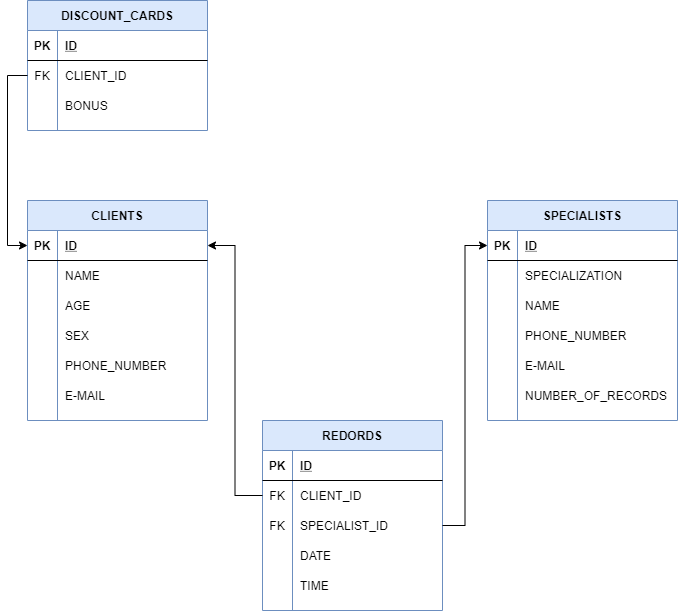

The diagram above was exported from draw.io. Its source (the exported page's mxGraphModel, read from the mxfile embedded in the PNG):
<mxGraphModel dx="1422" dy="914" grid="1" gridSize="10" guides="1" tooltips="1" connect="1" arrows="1" fold="1" page="1" pageScale="1" pageWidth="850" pageHeight="1100" math="0" shadow="0" extFonts="Permanent Marker^https://fonts.googleapis.com/css?family=Permanent+Marker">
  <root>
    <mxCell id="0" />
    <mxCell id="1" parent="0" />
    <mxCell id="wVZDYjAWZ3_-jl0_aKVO-1" value="CLIENTS" style="shape=table;startSize=30;container=1;collapsible=1;childLayout=tableLayout;fixedRows=1;rowLines=0;fontStyle=1;align=center;resizeLast=1;fillColor=#dae8fc;strokeColor=#6c8ebf;" vertex="1" parent="1">
      <mxGeometry x="100" y="320" width="180" height="220" as="geometry" />
    </mxCell>
    <mxCell id="wVZDYjAWZ3_-jl0_aKVO-2" value="" style="shape=partialRectangle;collapsible=0;dropTarget=0;pointerEvents=0;fillColor=none;top=0;left=0;bottom=1;right=0;points=[[0,0.5],[1,0.5]];portConstraint=eastwest;" vertex="1" parent="wVZDYjAWZ3_-jl0_aKVO-1">
      <mxGeometry y="30" width="180" height="30" as="geometry" />
    </mxCell>
    <mxCell id="wVZDYjAWZ3_-jl0_aKVO-3" value="PK" style="shape=partialRectangle;connectable=0;fillColor=none;top=0;left=0;bottom=0;right=0;fontStyle=1;overflow=hidden;" vertex="1" parent="wVZDYjAWZ3_-jl0_aKVO-2">
      <mxGeometry width="30" height="30" as="geometry" />
    </mxCell>
    <mxCell id="wVZDYjAWZ3_-jl0_aKVO-4" value="ID" style="shape=partialRectangle;connectable=0;fillColor=none;top=0;left=0;bottom=0;right=0;align=left;spacingLeft=6;fontStyle=5;overflow=hidden;" vertex="1" parent="wVZDYjAWZ3_-jl0_aKVO-2">
      <mxGeometry x="30" width="150" height="30" as="geometry" />
    </mxCell>
    <mxCell id="wVZDYjAWZ3_-jl0_aKVO-5" value="" style="shape=partialRectangle;collapsible=0;dropTarget=0;pointerEvents=0;fillColor=none;top=0;left=0;bottom=0;right=0;points=[[0,0.5],[1,0.5]];portConstraint=eastwest;" vertex="1" parent="wVZDYjAWZ3_-jl0_aKVO-1">
      <mxGeometry y="60" width="180" height="30" as="geometry" />
    </mxCell>
    <mxCell id="wVZDYjAWZ3_-jl0_aKVO-6" value="" style="shape=partialRectangle;connectable=0;fillColor=none;top=0;left=0;bottom=0;right=0;editable=1;overflow=hidden;" vertex="1" parent="wVZDYjAWZ3_-jl0_aKVO-5">
      <mxGeometry width="30" height="30" as="geometry" />
    </mxCell>
    <mxCell id="wVZDYjAWZ3_-jl0_aKVO-7" value="NAME" style="shape=partialRectangle;connectable=0;fillColor=none;top=0;left=0;bottom=0;right=0;align=left;spacingLeft=6;overflow=hidden;" vertex="1" parent="wVZDYjAWZ3_-jl0_aKVO-5">
      <mxGeometry x="30" width="150" height="30" as="geometry" />
    </mxCell>
    <mxCell id="wVZDYjAWZ3_-jl0_aKVO-8" value="" style="shape=partialRectangle;collapsible=0;dropTarget=0;pointerEvents=0;fillColor=none;top=0;left=0;bottom=0;right=0;points=[[0,0.5],[1,0.5]];portConstraint=eastwest;" vertex="1" parent="wVZDYjAWZ3_-jl0_aKVO-1">
      <mxGeometry y="90" width="180" height="30" as="geometry" />
    </mxCell>
    <mxCell id="wVZDYjAWZ3_-jl0_aKVO-9" value="" style="shape=partialRectangle;connectable=0;fillColor=none;top=0;left=0;bottom=0;right=0;editable=1;overflow=hidden;" vertex="1" parent="wVZDYjAWZ3_-jl0_aKVO-8">
      <mxGeometry width="30" height="30" as="geometry" />
    </mxCell>
    <mxCell id="wVZDYjAWZ3_-jl0_aKVO-10" value="AGE" style="shape=partialRectangle;connectable=0;fillColor=none;top=0;left=0;bottom=0;right=0;align=left;spacingLeft=6;overflow=hidden;" vertex="1" parent="wVZDYjAWZ3_-jl0_aKVO-8">
      <mxGeometry x="30" width="150" height="30" as="geometry" />
    </mxCell>
    <mxCell id="wVZDYjAWZ3_-jl0_aKVO-11" value="" style="shape=partialRectangle;collapsible=0;dropTarget=0;pointerEvents=0;fillColor=none;top=0;left=0;bottom=0;right=0;points=[[0,0.5],[1,0.5]];portConstraint=eastwest;" vertex="1" parent="wVZDYjAWZ3_-jl0_aKVO-1">
      <mxGeometry y="120" width="180" height="30" as="geometry" />
    </mxCell>
    <mxCell id="wVZDYjAWZ3_-jl0_aKVO-12" value="" style="shape=partialRectangle;connectable=0;fillColor=none;top=0;left=0;bottom=0;right=0;editable=1;overflow=hidden;" vertex="1" parent="wVZDYjAWZ3_-jl0_aKVO-11">
      <mxGeometry width="30" height="30" as="geometry" />
    </mxCell>
    <mxCell id="wVZDYjAWZ3_-jl0_aKVO-13" value="SEX" style="shape=partialRectangle;connectable=0;fillColor=none;top=0;left=0;bottom=0;right=0;align=left;spacingLeft=6;overflow=hidden;" vertex="1" parent="wVZDYjAWZ3_-jl0_aKVO-11">
      <mxGeometry x="30" width="150" height="30" as="geometry" />
    </mxCell>
    <mxCell id="wVZDYjAWZ3_-jl0_aKVO-69" value="" style="shape=partialRectangle;collapsible=0;dropTarget=0;pointerEvents=0;fillColor=none;top=0;left=0;bottom=0;right=0;points=[[0,0.5],[1,0.5]];portConstraint=eastwest;" vertex="1" parent="wVZDYjAWZ3_-jl0_aKVO-1">
      <mxGeometry y="150" width="180" height="30" as="geometry" />
    </mxCell>
    <mxCell id="wVZDYjAWZ3_-jl0_aKVO-70" value="" style="shape=partialRectangle;connectable=0;fillColor=none;top=0;left=0;bottom=0;right=0;editable=1;overflow=hidden;" vertex="1" parent="wVZDYjAWZ3_-jl0_aKVO-69">
      <mxGeometry width="30" height="30" as="geometry" />
    </mxCell>
    <mxCell id="wVZDYjAWZ3_-jl0_aKVO-71" value="PHONE_NUMBER" style="shape=partialRectangle;connectable=0;fillColor=none;top=0;left=0;bottom=0;right=0;align=left;spacingLeft=6;overflow=hidden;" vertex="1" parent="wVZDYjAWZ3_-jl0_aKVO-69">
      <mxGeometry x="30" width="150" height="30" as="geometry" />
    </mxCell>
    <mxCell id="wVZDYjAWZ3_-jl0_aKVO-72" value="" style="shape=partialRectangle;collapsible=0;dropTarget=0;pointerEvents=0;fillColor=none;top=0;left=0;bottom=0;right=0;points=[[0,0.5],[1,0.5]];portConstraint=eastwest;" vertex="1" parent="wVZDYjAWZ3_-jl0_aKVO-1">
      <mxGeometry y="180" width="180" height="30" as="geometry" />
    </mxCell>
    <mxCell id="wVZDYjAWZ3_-jl0_aKVO-73" value="" style="shape=partialRectangle;connectable=0;fillColor=none;top=0;left=0;bottom=0;right=0;editable=1;overflow=hidden;" vertex="1" parent="wVZDYjAWZ3_-jl0_aKVO-72">
      <mxGeometry width="30" height="30" as="geometry" />
    </mxCell>
    <mxCell id="wVZDYjAWZ3_-jl0_aKVO-74" value="E-MAIL" style="shape=partialRectangle;connectable=0;fillColor=none;top=0;left=0;bottom=0;right=0;align=left;spacingLeft=6;overflow=hidden;" vertex="1" parent="wVZDYjAWZ3_-jl0_aKVO-72">
      <mxGeometry x="30" width="150" height="30" as="geometry" />
    </mxCell>
    <mxCell id="wVZDYjAWZ3_-jl0_aKVO-14" value="SPECIALISTS" style="shape=table;startSize=30;container=1;collapsible=1;childLayout=tableLayout;fixedRows=1;rowLines=0;fontStyle=1;align=center;resizeLast=1;fillColor=#dae8fc;strokeColor=#6c8ebf;" vertex="1" parent="1">
      <mxGeometry x="560" y="320" width="190" height="220" as="geometry" />
    </mxCell>
    <mxCell id="wVZDYjAWZ3_-jl0_aKVO-15" value="" style="shape=partialRectangle;collapsible=0;dropTarget=0;pointerEvents=0;fillColor=none;top=0;left=0;bottom=1;right=0;points=[[0,0.5],[1,0.5]];portConstraint=eastwest;" vertex="1" parent="wVZDYjAWZ3_-jl0_aKVO-14">
      <mxGeometry y="30" width="190" height="30" as="geometry" />
    </mxCell>
    <mxCell id="wVZDYjAWZ3_-jl0_aKVO-16" value="PK" style="shape=partialRectangle;connectable=0;fillColor=none;top=0;left=0;bottom=0;right=0;fontStyle=1;overflow=hidden;" vertex="1" parent="wVZDYjAWZ3_-jl0_aKVO-15">
      <mxGeometry width="30" height="30" as="geometry" />
    </mxCell>
    <mxCell id="wVZDYjAWZ3_-jl0_aKVO-17" value="ID" style="shape=partialRectangle;connectable=0;fillColor=none;top=0;left=0;bottom=0;right=0;align=left;spacingLeft=6;fontStyle=5;overflow=hidden;" vertex="1" parent="wVZDYjAWZ3_-jl0_aKVO-15">
      <mxGeometry x="30" width="160" height="30" as="geometry" />
    </mxCell>
    <mxCell id="wVZDYjAWZ3_-jl0_aKVO-75" value="" style="shape=partialRectangle;collapsible=0;dropTarget=0;pointerEvents=0;fillColor=none;top=0;left=0;bottom=0;right=0;points=[[0,0.5],[1,0.5]];portConstraint=eastwest;" vertex="1" parent="wVZDYjAWZ3_-jl0_aKVO-14">
      <mxGeometry y="60" width="190" height="30" as="geometry" />
    </mxCell>
    <mxCell id="wVZDYjAWZ3_-jl0_aKVO-76" value="" style="shape=partialRectangle;connectable=0;fillColor=none;top=0;left=0;bottom=0;right=0;editable=1;overflow=hidden;" vertex="1" parent="wVZDYjAWZ3_-jl0_aKVO-75">
      <mxGeometry width="30" height="30" as="geometry" />
    </mxCell>
    <mxCell id="wVZDYjAWZ3_-jl0_aKVO-77" value="SPECIALIZATION" style="shape=partialRectangle;connectable=0;fillColor=none;top=0;left=0;bottom=0;right=0;align=left;spacingLeft=6;overflow=hidden;" vertex="1" parent="wVZDYjAWZ3_-jl0_aKVO-75">
      <mxGeometry x="30" width="160" height="30" as="geometry" />
    </mxCell>
    <mxCell id="wVZDYjAWZ3_-jl0_aKVO-18" value="" style="shape=partialRectangle;collapsible=0;dropTarget=0;pointerEvents=0;fillColor=none;top=0;left=0;bottom=0;right=0;points=[[0,0.5],[1,0.5]];portConstraint=eastwest;" vertex="1" parent="wVZDYjAWZ3_-jl0_aKVO-14">
      <mxGeometry y="90" width="190" height="30" as="geometry" />
    </mxCell>
    <mxCell id="wVZDYjAWZ3_-jl0_aKVO-19" value="" style="shape=partialRectangle;connectable=0;fillColor=none;top=0;left=0;bottom=0;right=0;editable=1;overflow=hidden;" vertex="1" parent="wVZDYjAWZ3_-jl0_aKVO-18">
      <mxGeometry width="30" height="30" as="geometry" />
    </mxCell>
    <mxCell id="wVZDYjAWZ3_-jl0_aKVO-20" value="NAME" style="shape=partialRectangle;connectable=0;fillColor=none;top=0;left=0;bottom=0;right=0;align=left;spacingLeft=6;overflow=hidden;" vertex="1" parent="wVZDYjAWZ3_-jl0_aKVO-18">
      <mxGeometry x="30" width="160" height="30" as="geometry" />
    </mxCell>
    <mxCell id="wVZDYjAWZ3_-jl0_aKVO-21" value="" style="shape=partialRectangle;collapsible=0;dropTarget=0;pointerEvents=0;fillColor=none;top=0;left=0;bottom=0;right=0;points=[[0,0.5],[1,0.5]];portConstraint=eastwest;" vertex="1" parent="wVZDYjAWZ3_-jl0_aKVO-14">
      <mxGeometry y="120" width="190" height="30" as="geometry" />
    </mxCell>
    <mxCell id="wVZDYjAWZ3_-jl0_aKVO-22" value="" style="shape=partialRectangle;connectable=0;fillColor=none;top=0;left=0;bottom=0;right=0;editable=1;overflow=hidden;" vertex="1" parent="wVZDYjAWZ3_-jl0_aKVO-21">
      <mxGeometry width="30" height="30" as="geometry" />
    </mxCell>
    <mxCell id="wVZDYjAWZ3_-jl0_aKVO-23" value="PHONE_NUMBER" style="shape=partialRectangle;connectable=0;fillColor=none;top=0;left=0;bottom=0;right=0;align=left;spacingLeft=6;overflow=hidden;" vertex="1" parent="wVZDYjAWZ3_-jl0_aKVO-21">
      <mxGeometry x="30" width="160" height="30" as="geometry" />
    </mxCell>
    <mxCell id="wVZDYjAWZ3_-jl0_aKVO-24" value="" style="shape=partialRectangle;collapsible=0;dropTarget=0;pointerEvents=0;fillColor=none;top=0;left=0;bottom=0;right=0;points=[[0,0.5],[1,0.5]];portConstraint=eastwest;" vertex="1" parent="wVZDYjAWZ3_-jl0_aKVO-14">
      <mxGeometry y="150" width="190" height="30" as="geometry" />
    </mxCell>
    <mxCell id="wVZDYjAWZ3_-jl0_aKVO-25" value="" style="shape=partialRectangle;connectable=0;fillColor=none;top=0;left=0;bottom=0;right=0;editable=1;overflow=hidden;" vertex="1" parent="wVZDYjAWZ3_-jl0_aKVO-24">
      <mxGeometry width="30" height="30" as="geometry" />
    </mxCell>
    <mxCell id="wVZDYjAWZ3_-jl0_aKVO-26" value="E-MAIL" style="shape=partialRectangle;connectable=0;fillColor=none;top=0;left=0;bottom=0;right=0;align=left;spacingLeft=6;overflow=hidden;" vertex="1" parent="wVZDYjAWZ3_-jl0_aKVO-24">
      <mxGeometry x="30" width="160" height="30" as="geometry" />
    </mxCell>
    <mxCell id="wVZDYjAWZ3_-jl0_aKVO-82" value="" style="shape=partialRectangle;collapsible=0;dropTarget=0;pointerEvents=0;fillColor=none;top=0;left=0;bottom=0;right=0;points=[[0,0.5],[1,0.5]];portConstraint=eastwest;" vertex="1" parent="wVZDYjAWZ3_-jl0_aKVO-14">
      <mxGeometry y="180" width="190" height="30" as="geometry" />
    </mxCell>
    <mxCell id="wVZDYjAWZ3_-jl0_aKVO-83" value="" style="shape=partialRectangle;connectable=0;fillColor=none;top=0;left=0;bottom=0;right=0;editable=1;overflow=hidden;" vertex="1" parent="wVZDYjAWZ3_-jl0_aKVO-82">
      <mxGeometry width="30" height="30" as="geometry" />
    </mxCell>
    <mxCell id="wVZDYjAWZ3_-jl0_aKVO-84" value="NUMBER_OF_RECORDS" style="shape=partialRectangle;connectable=0;fillColor=none;top=0;left=0;bottom=0;right=0;align=left;spacingLeft=6;overflow=hidden;" vertex="1" parent="wVZDYjAWZ3_-jl0_aKVO-82">
      <mxGeometry x="30" width="160" height="30" as="geometry" />
    </mxCell>
    <mxCell id="wVZDYjAWZ3_-jl0_aKVO-27" value="DISCOUNT_CARDS" style="shape=table;startSize=30;container=1;collapsible=1;childLayout=tableLayout;fixedRows=1;rowLines=0;fontStyle=1;align=center;resizeLast=1;fillColor=#dae8fc;strokeColor=#6c8ebf;" vertex="1" parent="1">
      <mxGeometry x="100" y="120" width="180" height="130" as="geometry" />
    </mxCell>
    <mxCell id="wVZDYjAWZ3_-jl0_aKVO-28" value="" style="shape=partialRectangle;collapsible=0;dropTarget=0;pointerEvents=0;fillColor=none;top=0;left=0;bottom=1;right=0;points=[[0,0.5],[1,0.5]];portConstraint=eastwest;" vertex="1" parent="wVZDYjAWZ3_-jl0_aKVO-27">
      <mxGeometry y="30" width="180" height="30" as="geometry" />
    </mxCell>
    <mxCell id="wVZDYjAWZ3_-jl0_aKVO-29" value="PK" style="shape=partialRectangle;connectable=0;fillColor=none;top=0;left=0;bottom=0;right=0;fontStyle=1;overflow=hidden;" vertex="1" parent="wVZDYjAWZ3_-jl0_aKVO-28">
      <mxGeometry width="30" height="30" as="geometry" />
    </mxCell>
    <mxCell id="wVZDYjAWZ3_-jl0_aKVO-30" value="ID" style="shape=partialRectangle;connectable=0;fillColor=none;top=0;left=0;bottom=0;right=0;align=left;spacingLeft=6;fontStyle=5;overflow=hidden;" vertex="1" parent="wVZDYjAWZ3_-jl0_aKVO-28">
      <mxGeometry x="30" width="150" height="30" as="geometry" />
    </mxCell>
    <mxCell id="wVZDYjAWZ3_-jl0_aKVO-57" value="" style="shape=partialRectangle;collapsible=0;dropTarget=0;pointerEvents=0;fillColor=none;top=0;left=0;bottom=0;right=0;points=[[0,0.5],[1,0.5]];portConstraint=eastwest;" vertex="1" parent="wVZDYjAWZ3_-jl0_aKVO-27">
      <mxGeometry y="60" width="180" height="30" as="geometry" />
    </mxCell>
    <mxCell id="wVZDYjAWZ3_-jl0_aKVO-58" value="FK" style="shape=partialRectangle;connectable=0;fillColor=none;top=0;left=0;bottom=0;right=0;fontStyle=0;overflow=hidden;" vertex="1" parent="wVZDYjAWZ3_-jl0_aKVO-57">
      <mxGeometry width="30" height="30" as="geometry" />
    </mxCell>
    <mxCell id="wVZDYjAWZ3_-jl0_aKVO-59" value="CLIENT_ID" style="shape=partialRectangle;connectable=0;fillColor=none;top=0;left=0;bottom=0;right=0;align=left;spacingLeft=6;fontStyle=0;overflow=hidden;" vertex="1" parent="wVZDYjAWZ3_-jl0_aKVO-57">
      <mxGeometry x="30" width="150" height="30" as="geometry" />
    </mxCell>
    <mxCell id="wVZDYjAWZ3_-jl0_aKVO-31" value="" style="shape=partialRectangle;collapsible=0;dropTarget=0;pointerEvents=0;fillColor=none;top=0;left=0;bottom=0;right=0;points=[[0,0.5],[1,0.5]];portConstraint=eastwest;" vertex="1" parent="wVZDYjAWZ3_-jl0_aKVO-27">
      <mxGeometry y="90" width="180" height="30" as="geometry" />
    </mxCell>
    <mxCell id="wVZDYjAWZ3_-jl0_aKVO-32" value="" style="shape=partialRectangle;connectable=0;fillColor=none;top=0;left=0;bottom=0;right=0;editable=1;overflow=hidden;" vertex="1" parent="wVZDYjAWZ3_-jl0_aKVO-31">
      <mxGeometry width="30" height="30" as="geometry" />
    </mxCell>
    <mxCell id="wVZDYjAWZ3_-jl0_aKVO-33" value="BONUS" style="shape=partialRectangle;connectable=0;fillColor=none;top=0;left=0;bottom=0;right=0;align=left;spacingLeft=6;overflow=hidden;" vertex="1" parent="wVZDYjAWZ3_-jl0_aKVO-31">
      <mxGeometry x="30" width="150" height="30" as="geometry" />
    </mxCell>
    <mxCell id="wVZDYjAWZ3_-jl0_aKVO-40" value="REDORDS" style="shape=table;startSize=30;container=1;collapsible=1;childLayout=tableLayout;fixedRows=1;rowLines=0;fontStyle=1;align=center;resizeLast=1;fillColor=#dae8fc;strokeColor=#6c8ebf;" vertex="1" parent="1">
      <mxGeometry x="335" y="540" width="180" height="190" as="geometry" />
    </mxCell>
    <mxCell id="wVZDYjAWZ3_-jl0_aKVO-41" value="" style="shape=partialRectangle;collapsible=0;dropTarget=0;pointerEvents=0;fillColor=none;top=0;left=0;bottom=1;right=0;points=[[0,0.5],[1,0.5]];portConstraint=eastwest;" vertex="1" parent="wVZDYjAWZ3_-jl0_aKVO-40">
      <mxGeometry y="30" width="180" height="30" as="geometry" />
    </mxCell>
    <mxCell id="wVZDYjAWZ3_-jl0_aKVO-42" value="PK" style="shape=partialRectangle;connectable=0;fillColor=none;top=0;left=0;bottom=0;right=0;fontStyle=1;overflow=hidden;" vertex="1" parent="wVZDYjAWZ3_-jl0_aKVO-41">
      <mxGeometry width="30" height="30" as="geometry" />
    </mxCell>
    <mxCell id="wVZDYjAWZ3_-jl0_aKVO-43" value="ID" style="shape=partialRectangle;connectable=0;fillColor=none;top=0;left=0;bottom=0;right=0;align=left;spacingLeft=6;fontStyle=5;overflow=hidden;" vertex="1" parent="wVZDYjAWZ3_-jl0_aKVO-41">
      <mxGeometry x="30" width="150" height="30" as="geometry" />
    </mxCell>
    <mxCell id="wVZDYjAWZ3_-jl0_aKVO-60" value="" style="shape=partialRectangle;collapsible=0;dropTarget=0;pointerEvents=0;fillColor=none;top=0;left=0;bottom=0;right=0;points=[[0,0.5],[1,0.5]];portConstraint=eastwest;" vertex="1" parent="wVZDYjAWZ3_-jl0_aKVO-40">
      <mxGeometry y="60" width="180" height="30" as="geometry" />
    </mxCell>
    <mxCell id="wVZDYjAWZ3_-jl0_aKVO-61" value="FK" style="shape=partialRectangle;connectable=0;fillColor=none;top=0;left=0;bottom=0;right=0;fontStyle=0;overflow=hidden;" vertex="1" parent="wVZDYjAWZ3_-jl0_aKVO-60">
      <mxGeometry width="30" height="30" as="geometry" />
    </mxCell>
    <mxCell id="wVZDYjAWZ3_-jl0_aKVO-62" value="CLIENT_ID" style="shape=partialRectangle;connectable=0;fillColor=none;top=0;left=0;bottom=0;right=0;align=left;spacingLeft=6;fontStyle=0;overflow=hidden;" vertex="1" parent="wVZDYjAWZ3_-jl0_aKVO-60">
      <mxGeometry x="30" width="150" height="30" as="geometry" />
    </mxCell>
    <mxCell id="wVZDYjAWZ3_-jl0_aKVO-63" value="" style="shape=partialRectangle;collapsible=0;dropTarget=0;pointerEvents=0;fillColor=none;top=0;left=0;bottom=0;right=0;points=[[0,0.5],[1,0.5]];portConstraint=eastwest;" vertex="1" parent="wVZDYjAWZ3_-jl0_aKVO-40">
      <mxGeometry y="90" width="180" height="30" as="geometry" />
    </mxCell>
    <mxCell id="wVZDYjAWZ3_-jl0_aKVO-64" value="FK" style="shape=partialRectangle;connectable=0;fillColor=none;top=0;left=0;bottom=0;right=0;fontStyle=0;overflow=hidden;" vertex="1" parent="wVZDYjAWZ3_-jl0_aKVO-63">
      <mxGeometry width="30" height="30" as="geometry" />
    </mxCell>
    <mxCell id="wVZDYjAWZ3_-jl0_aKVO-65" value="SPECIALIST_ID" style="shape=partialRectangle;connectable=0;fillColor=none;top=0;left=0;bottom=0;right=0;align=left;spacingLeft=6;fontStyle=0;overflow=hidden;" vertex="1" parent="wVZDYjAWZ3_-jl0_aKVO-63">
      <mxGeometry x="30" width="150" height="30" as="geometry" />
    </mxCell>
    <mxCell id="wVZDYjAWZ3_-jl0_aKVO-44" value="" style="shape=partialRectangle;collapsible=0;dropTarget=0;pointerEvents=0;fillColor=none;top=0;left=0;bottom=0;right=0;points=[[0,0.5],[1,0.5]];portConstraint=eastwest;" vertex="1" parent="wVZDYjAWZ3_-jl0_aKVO-40">
      <mxGeometry y="120" width="180" height="30" as="geometry" />
    </mxCell>
    <mxCell id="wVZDYjAWZ3_-jl0_aKVO-45" value="" style="shape=partialRectangle;connectable=0;fillColor=none;top=0;left=0;bottom=0;right=0;editable=1;overflow=hidden;" vertex="1" parent="wVZDYjAWZ3_-jl0_aKVO-44">
      <mxGeometry width="30" height="30" as="geometry" />
    </mxCell>
    <mxCell id="wVZDYjAWZ3_-jl0_aKVO-46" value="DATE" style="shape=partialRectangle;connectable=0;fillColor=none;top=0;left=0;bottom=0;right=0;align=left;spacingLeft=6;overflow=hidden;" vertex="1" parent="wVZDYjAWZ3_-jl0_aKVO-44">
      <mxGeometry x="30" width="150" height="30" as="geometry" />
    </mxCell>
    <mxCell id="wVZDYjAWZ3_-jl0_aKVO-47" value="" style="shape=partialRectangle;collapsible=0;dropTarget=0;pointerEvents=0;fillColor=none;top=0;left=0;bottom=0;right=0;points=[[0,0.5],[1,0.5]];portConstraint=eastwest;" vertex="1" parent="wVZDYjAWZ3_-jl0_aKVO-40">
      <mxGeometry y="150" width="180" height="30" as="geometry" />
    </mxCell>
    <mxCell id="wVZDYjAWZ3_-jl0_aKVO-48" value="" style="shape=partialRectangle;connectable=0;fillColor=none;top=0;left=0;bottom=0;right=0;editable=1;overflow=hidden;" vertex="1" parent="wVZDYjAWZ3_-jl0_aKVO-47">
      <mxGeometry width="30" height="30" as="geometry" />
    </mxCell>
    <mxCell id="wVZDYjAWZ3_-jl0_aKVO-49" value="TIME" style="shape=partialRectangle;connectable=0;fillColor=none;top=0;left=0;bottom=0;right=0;align=left;spacingLeft=6;overflow=hidden;" vertex="1" parent="wVZDYjAWZ3_-jl0_aKVO-47">
      <mxGeometry x="30" width="150" height="30" as="geometry" />
    </mxCell>
    <mxCell id="wVZDYjAWZ3_-jl0_aKVO-66" style="edgeStyle=orthogonalEdgeStyle;rounded=0;orthogonalLoop=1;jettySize=auto;html=1;exitX=0;exitY=0.5;exitDx=0;exitDy=0;entryX=0;entryY=0.5;entryDx=0;entryDy=0;" edge="1" parent="1" source="wVZDYjAWZ3_-jl0_aKVO-57" target="wVZDYjAWZ3_-jl0_aKVO-2">
      <mxGeometry relative="1" as="geometry" />
    </mxCell>
    <mxCell id="wVZDYjAWZ3_-jl0_aKVO-67" style="edgeStyle=orthogonalEdgeStyle;rounded=0;orthogonalLoop=1;jettySize=auto;html=1;exitX=0;exitY=0.5;exitDx=0;exitDy=0;entryX=1;entryY=0.5;entryDx=0;entryDy=0;" edge="1" parent="1" source="wVZDYjAWZ3_-jl0_aKVO-60" target="wVZDYjAWZ3_-jl0_aKVO-2">
      <mxGeometry relative="1" as="geometry" />
    </mxCell>
    <mxCell id="wVZDYjAWZ3_-jl0_aKVO-68" style="edgeStyle=orthogonalEdgeStyle;rounded=0;orthogonalLoop=1;jettySize=auto;html=1;exitX=1;exitY=0.5;exitDx=0;exitDy=0;entryX=0;entryY=0.5;entryDx=0;entryDy=0;" edge="1" parent="1" source="wVZDYjAWZ3_-jl0_aKVO-63" target="wVZDYjAWZ3_-jl0_aKVO-15">
      <mxGeometry relative="1" as="geometry" />
    </mxCell>
  </root>
</mxGraphModel>